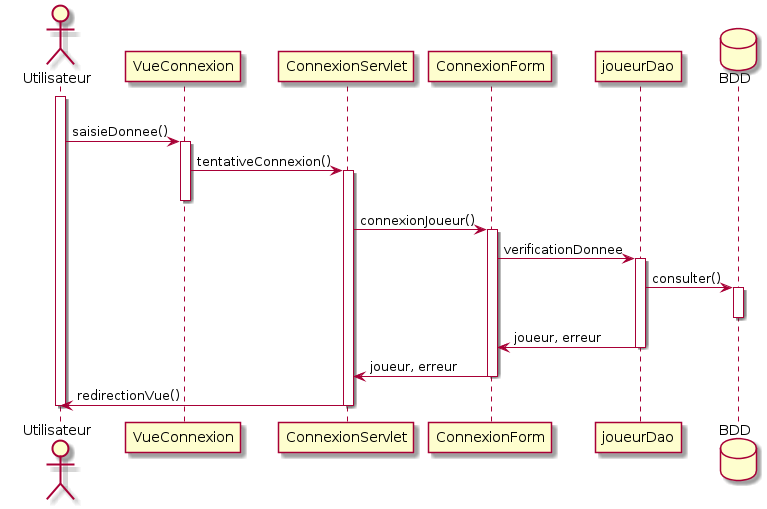

The diagram above was rendered by PlantUML. Its source (embedded in the PNG):
@startuml
actor Utilisateur

 activate Utilisateur
            loop tant que utilisateur non correct
            Utilisateur -> VueConnexion :saisieDonnee()
            activate VueConnexion
            VueConnexion -> ConnexionServlet :tentativeConnexion()
            activate ConnexionServlet
            deactivate VueConnexion   
            ConnexionServlet -> ConnexionForm : connexionJoueur()
            activate ConnexionForm
            ConnexionForm -> joueurDao : verificationDonnee
            activate joueurDao
            database BDD
            joueurDao -> BDD : consulter()
            activate BDD
            deactivate BDD
            joueurDao -> ConnexionForm : joueur, erreur
            deactivate joueurDao
            ConnexionForm -> ConnexionServlet : joueur, erreur
            deactivate ConnexionForm
            ConnexionServlet -> Utilisateur : redirectionVue()
            deactivate ConnexionServlet
  deactivate Utilisateur
@enduml